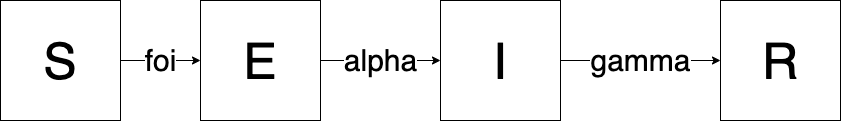

The diagram above was exported from draw.io. Its source (the exported page's mxGraphModel, read from the mxfile embedded in the PNG):
<mxGraphModel dx="1054" dy="654" grid="1" gridSize="10" guides="1" tooltips="1" connect="1" arrows="1" fold="1" page="1" pageScale="1" pageWidth="700" pageHeight="1400" math="0" shadow="0">
  <root>
    <mxCell id="0" />
    <mxCell id="1" parent="0" />
    <mxCell id="7" value="foi" style="edgeStyle=none;html=1;exitX=1;exitY=0.5;exitDx=0;exitDy=0;entryX=0;entryY=0.5;entryDx=0;entryDy=0;fontSize=30;" edge="1" parent="1" source="3" target="4">
      <mxGeometry relative="1" as="geometry">
        <mxPoint as="offset" />
      </mxGeometry>
    </mxCell>
    <mxCell id="3" value="S" style="whiteSpace=wrap;html=1;aspect=fixed;fontSize=50;" vertex="1" parent="1">
      <mxGeometry y="40" width="120" height="120" as="geometry" />
    </mxCell>
    <mxCell id="8" value="alpha" style="edgeStyle=none;html=1;exitX=1;exitY=0.5;exitDx=0;exitDy=0;entryX=0;entryY=0.5;entryDx=0;entryDy=0;fontSize=30;" edge="1" parent="1" source="4" target="5">
      <mxGeometry relative="1" as="geometry" />
    </mxCell>
    <mxCell id="4" value="E" style="whiteSpace=wrap;html=1;aspect=fixed;fontSize=50;" vertex="1" parent="1">
      <mxGeometry x="200" y="40" width="120" height="120" as="geometry" />
    </mxCell>
    <mxCell id="9" value="gamma" style="edgeStyle=none;html=1;exitX=1;exitY=0.5;exitDx=0;exitDy=0;entryX=0;entryY=0.5;entryDx=0;entryDy=0;fontSize=30;" edge="1" parent="1" source="5" target="6">
      <mxGeometry relative="1" as="geometry" />
    </mxCell>
    <mxCell id="5" value="I" style="whiteSpace=wrap;html=1;aspect=fixed;fontSize=50;" vertex="1" parent="1">
      <mxGeometry x="440" y="40" width="120" height="120" as="geometry" />
    </mxCell>
    <mxCell id="6" value="R" style="whiteSpace=wrap;html=1;aspect=fixed;fontSize=50;" vertex="1" parent="1">
      <mxGeometry x="720" y="40" width="120" height="120" as="geometry" />
    </mxCell>
  </root>
</mxGraphModel>